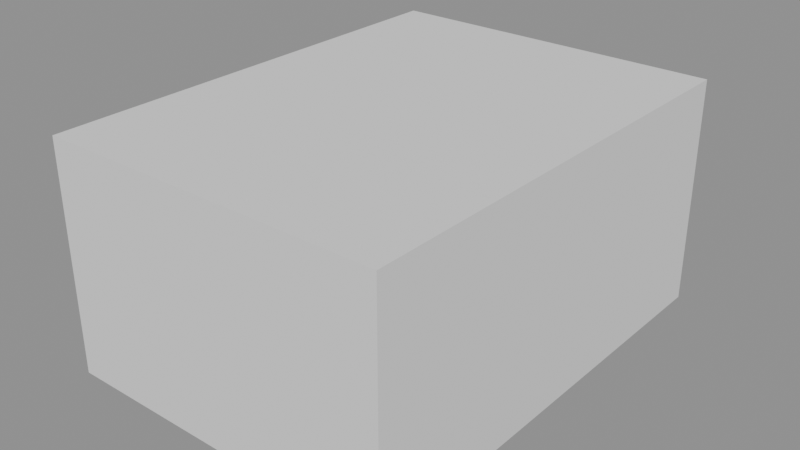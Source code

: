 # Source: IceMachine.blend  (saved by Blender 4.5.90; exported with 4.5.12 LTS)
import bpy
from mathutils import Matrix  # noqa: F401  (used for matrix-valued properties, if any)

bpy.ops.wm.read_factory_settings(use_empty=True)
scene = bpy.context.scene
scene.name = 'Temp_GasPump'

# ---- meshes
me_cube = bpy.data.meshes.new('Cube')
me_cube.from_pydata([(-1.0, -1.0, -1.0), (-1.0, -1.0, 1.0), (-1.0, 1.0, -1.0), (-1.0, 1.0, 1.0), (1.0, -1.0, -1.0), (1.0, -1.0, 1.0), (1.0, 1.0, -1.0), (1.0, 1.0, 1.0)], [], [(0, 1, 3, 2), (2, 3, 7, 6), (6, 7, 5, 4), (4, 5, 1, 0), (2, 6, 4, 0), (7, 3, 1, 5)])
_uv = me_cube.uv_layers.new(name='UVMap')
_uv.uv.foreach_set('vector', [0.375, 0.0, 0.625, 0.0, 0.625, 0.25, 0.375, 0.25, 0.375, 0.25, 0.625, 0.25, 0.625, 0.5, 0.375, 0.5, 0.375, 0.5, 0.625, 0.5, 0.625, 0.75, 0.375, 0.75, 0.375, 0.75, 0.625, 0.75, 0.625, 1.0, 0.375, 1.0, 0.125, 0.5, 0.375, 0.5, 0.375, 0.75, 0.125, 0.75, 0.625, 0.5, 0.875, 0.5, 0.875, 0.75, 0.625, 0.75])
me_cube.update()

# ---- objects
ob_cube = bpy.data.objects.new('Cube', me_cube)

# ---- transforms, parenting, visibility, modifiers, constraints
ob_cube.location = (0.0, 0.0, 1.0)
ob_cube.scale = (1.5, 2.0, 1.0)

# ---- collection membership
scene.collection.objects.link(ob_cube)

# ---- scene / render settings (as saved in the file)
scene.frame_start = 1; scene.frame_end = 250; scene.frame_set(1)
scene.render.engine = 'BLENDER_EEVEE_NEXT'
scene.render.image_settings.exr_codec = 'NONE'
scene.render.simplify_subdivision_render = 0
scene.render.simplify_child_particles_render = 0.0
scene.eevee.use_volume_custom_range = False
scene.eevee.use_fast_gi = False
scene.eevee.use_shadows = False
scene.view_settings.white_balance_temperature = 0.0
scene.view_settings.white_balance_tint = 0.0
scene.view_settings.white_balance_whitepoint = (2.97, 0.5193, -0.0414)
bpy.context.view_layer.update()

# ---- added for rendering (the .blend has no active camera and no usable light): camera, sun + grey world if the file has none
cam_auto = bpy.data.cameras.new('AutoCamera')
cam_auto.lens = 50.0
cam_auto.sensor_width = 36.0
cam_auto.clip_end = 1000.0
ob_auto_camera = bpy.data.objects.new('AutoCamera', cam_auto)
scene.collection.objects.link(ob_auto_camera)
ob_auto_camera.location = (4.98249, -5.97898, 4.98599)
ob_auto_camera.rotation_euler = (1.09748, -7.21219e-08, 0.694738)
scene.camera = ob_auto_camera
light_auto_sun = bpy.data.lights.new('AutoSun', 'SUN')
light_auto_sun.energy = 3.0
light_auto_sun.angle = 0.0523599
ob_auto_sun = bpy.data.objects.new('AutoSun', light_auto_sun)
scene.collection.objects.link(ob_auto_sun)
ob_auto_sun.rotation_euler = (0.872665, 0.174533, 0.523599)
if scene.world is None:
    world_auto = bpy.data.worlds.new('AutoWorld')
    world_auto.color = (0.3, 0.3, 0.3)
    scene.world = world_auto
bpy.context.view_layer.update()
